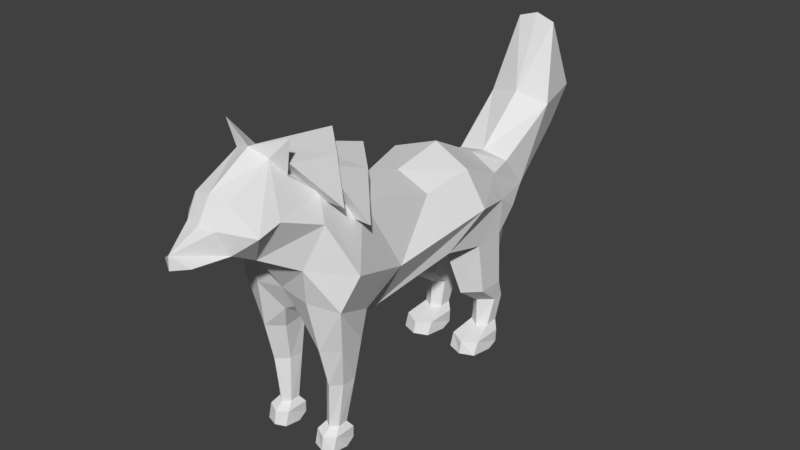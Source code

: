 # Source: WolfIdle.blend  (saved by Blender 2.77.0; exported with 4.5.12 LTS)
import bpy
from mathutils import Matrix  # noqa: F401  (used for matrix-valued properties, if any)

bpy.ops.wm.read_factory_settings(use_empty=True)
scene = bpy.context.scene
scene.name = 'Scene'

# ---- collections
col_collection_1 = bpy.data.collections.new('Collection 1'); scene.collection.children.link(col_collection_1)

# ---- materials (node trees are filled in below, after node groups)
mat_material_001 = bpy.data.materials.new('Material.001')
mat_material_001.alpha_threshold = 0.0
mat_material_001.use_transparent_shadow = False
mat_material_001.roughness = 0.5
mat_material_001.line_color = (0.0, 0.0, 0.0, 1.0)
mat_material = bpy.data.materials.new('Material')
mat_material.alpha_threshold = 0.0
mat_material.use_transparent_shadow = False
mat_material.roughness = 0.5
mat_material.line_color = (0.0, 0.0, 0.0, 1.0)

# ---- material node trees

# ---- world
world_world = bpy.data.worlds.new('World'); scene.world = world_world
world_world.color = (0.05088, 0.05088, 0.05088)
world_world.use_sun_shadow = False
world_world.sun_shadow_jitter_overblur = 0.0
world_world.cycles.sampling_method = 'MANUAL'

# ---- meshes
me_cube_001 = bpy.data.meshes.new('Cube.001')
me_cube_001.from_pydata([(-0.4557, 1.043, 1.137), (-0.3414, 1.308, 1.202), (-0.26, 1.832, 1.529), (-0.2935, 1.976, 1.817), (-0.2765, 1.746, 2.371), (-0.3793, 1.566, 1.779), (-0.3903, 0.8737, 1.446), (-0.3364, 1.101, 1.453), (-0.4876, 0.2104, 1.08), (-0.4523, 0.4396, 1.647), (-0.2932, -0.4167, 0.8379), (-0.5598, -1.005, 1.181), (-0.3915, -1.155, 1.49), (-0.4026, 0.05906, 1.576), (-0.4026, -0.6035, 1.777), (-0.3915, -0.9856, 1.966), (-0.5984, 0.471, 1.365), (-0.4999, -0.3372, 1.218), (-0.6403, -0.9027, 1.437), (-0.4844, 0.8573, 1.264), (-0.4926, -1.051, 1.804), (-0.4584, -0.6454, 1.012), (-0.3945, -1.213, 2.393), (-0.3174, -1.172, 2.121), (-0.2584, -1.261, 2.245), (-0.2584, -1.603, 2.077), (-0.2431, -1.693, 1.929), (-0.2376, -1.885, 1.764), (-0.2584, -1.408, 1.628), (-0.429, -1.353, 1.918), (-0.429, -1.529, 1.874), (-0.2836, -1.62, 1.754), (-0.4748, 0.5907, 0.9747), (-0.4748, 0.8464, 0.98), (-0.4481, 0.9528, 0.3888), (-0.4481, 0.8611, 0.3869), (-0.2615, 0.9851, 0.3888), (-0.2615, 0.8288, 0.3869), (-0.3611, 1.083, 0.9827), (-0.3548, 1.016, 0.3753), (-0.4316, 0.8063, 0.1658), (-0.3542, 0.9917, 0.1571), (-0.4316, 0.9092, 0.1674), (-0.2768, 0.9092, 0.1674), (-0.3542, 0.7605, 0.1535), (-0.2768, 0.8063, 0.1658), (-0.237, 0.5851, 0.007583), (-0.3525, 0.5469, 0.001017), (-0.237, 0.8716, 0.005992), (-0.2142, 0.7568, -0.001422), (-0.468, 0.8716, 0.005992), (-0.3525, 0.9539, 0.01072), (-0.468, 0.5851, 0.007583), (-0.4908, 0.7568, -0.001422), (-0.3525, 0.5688, 0.09509), (-0.2337, 0.6275, 0.1113), (-0.3525, 0.9788, 0.1036), (-0.4713, 0.6275, 0.1113), (-0.2337, 0.8717, 0.1113), (-0.4713, 0.8717, 0.1113), (-0.5042, -0.9405, 0.8296), (-0.5042, -0.7547, 0.8428), (-0.2576, -0.9405, 0.8296), (-0.2576, -0.7547, 0.8428), (-0.4539, -0.7716, 0.5236), (-0.4463, -0.8793, 0.5214), (-0.2867, -0.7716, 0.5236), (-0.2943, -0.8793, 0.5214), (-0.3932, -0.6913, 0.8535), (-0.3703, -0.7422, 0.5087), (-0.408, -0.894, 0.1671), (-0.3516, -0.7944, 0.1578), (-0.408, -0.8151, 0.1687), (-0.2953, -0.8151, 0.1687), (-0.3516, -0.9313, 0.1549), (-0.2953, -0.894, 0.1671), (-0.2669, -0.9849, 0.009564), (-0.3516, -1.013, 0.004748), (-0.2669, -0.7803, 0.02856), (-0.2502, -0.8646, 0.002841), (-0.4364, -0.7803, 0.02856), (-0.3516, -0.7657, 0.01175), (-0.4364, -0.9849, 0.009564), (-0.4531, -0.8646, 0.002841), (-0.3516, -0.9975, 0.1077), (-0.2645, -0.9545, 0.1196), (-0.3516, -0.7663, 0.1135), (-0.4388, -0.9545, 0.1196), (-0.2645, -0.781, 0.1195), (-0.4388, -0.781, 0.1195), (-0.3817, -0.9511, 0.5199), (-0.3771, -1.025, 0.8279), (-0.3443, -1.093, 1.212), (-0.1909, -1.001, 1.022), (-0.3453, 0.7707, 0.3855), (-0.2988, 0.4109, 0.973), (0.2099, 1.043, 1.137), (0.09564, 1.308, 1.202), (0.0142, 1.832, 1.529), (0.04765, 1.976, 1.817), (0.03065, 1.746, 2.371), (0.1335, 1.566, 1.779), (0.1444, 0.8737, 1.446), (0.09063, 1.101, 1.453), (-0.1229, 1.754, 2.419), (-0.1229, 2.038, 1.856), (-0.1229, 1.911, 1.517), (-0.1229, 1.295, 1.132), (-0.1229, 0.9538, 1.519), (-0.1229, 1.097, 1.485), (-0.1229, 1.51, 1.846), (0.2418, 0.2104, 1.08), (0.2065, 0.4396, 1.647), (0.04737, -0.4167, 0.8379), (0.314, -1.005, 1.181), (0.1457, -1.155, 1.49), (0.1568, 0.05906, 1.576), (0.1568, -0.6035, 1.777), (0.1457, -0.9856, 1.966), (0.3526, 0.471, 1.365), (0.2541, -0.3372, 1.218), (0.3945, -0.9027, 1.437), (0.2386, 0.8573, 1.264), (0.2468, -1.051, 1.804), (-0.1229, 0.5063, 1.753), (-0.1229, 0.07462, 1.676), (-0.1229, -0.6463, 1.895), (-0.1229, -1.082, 1.246), (-0.1229, -0.4396, 0.7716), (0.2126, -0.6454, 1.012), (-0.1229, -1.061, 2.122), (-0.1229, -1.317, 1.604), (-0.1229, 0.3165, 0.9454), (-0.1229, -1.107, 2.152), (0.1487, -1.213, 2.393), (-0.1229, -1.292, 2.298), (0.07163, -1.172, 2.121), (0.01262, -1.261, 2.245), (0.01262, -1.603, 2.077), (-0.00268, -1.693, 1.929), (-0.1229, -1.948, 1.838), (-0.008187, -1.885, 1.764), (0.01262, -1.408, 1.628), (0.1832, -1.353, 1.918), (0.1832, -1.529, 1.874), (0.03775, -1.62, 1.754), (-0.1229, -1.578, 1.672), (-0.1229, -1.953, 1.741), (-0.1229, -1.612, 2.109), (-0.1229, -1.713, 1.941), (0.229, 0.5907, 0.9747), (0.229, 0.8464, 0.98), (-0.1229, 0.5907, 0.9747), (-0.1229, 0.8464, 0.98), (0.2023, 0.9528, 0.3888), (0.2023, 0.8611, 0.3869), (0.01571, 0.9528, 0.3888), (0.01571, 0.8611, 0.3869), (0.1152, 1.083, 0.9827), (0.109, 1.016, 0.3753), (0.1858, 0.8058, 0.1767), (0.1084, 0.9912, 0.1649), (0.1858, 0.9086, 0.1788), (0.03102, 0.9086, 0.1788), (0.1084, 0.7599, 0.1601), (0.03102, 0.8058, 0.1767), (-0.008837, 0.5851, 0.007583), (0.1067, 0.5469, 0.001017), (-0.008837, 0.8716, 0.005992), (-0.03164, 0.7568, -0.001422), (0.2222, 0.8716, 0.005992), (0.1067, 0.9539, 0.01072), (0.2222, 0.5851, 0.007583), (0.245, 0.7568, -0.001422), (0.1067, 0.5688, 0.09509), (-0.01206, 0.6275, 0.1113), (0.1067, 0.9788, 0.1036), (0.2255, 0.6275, 0.1113), (-0.01206, 0.8717, 0.1113), (0.2255, 0.8717, 0.1113), (-0.1229, -0.672, 0.9731), (0.2583, -0.9405, 0.8296), (0.2583, -0.7547, 0.8428), (0.01175, -0.9405, 0.8296), (0.01175, -0.7547, 0.8428), (0.2081, -0.7716, 0.5236), (0.2005, -0.8793, 0.5214), (0.04086, -0.7716, 0.5236), (0.04851, -0.8793, 0.5214), (0.1474, -0.6913, 0.8535), (0.1245, -0.7422, 0.5087), (0.1622, -0.894, 0.1671), (0.1058, -0.7944, 0.1578), (0.1622, -0.8151, 0.1687), (0.04949, -0.8151, 0.1687), (0.1058, -0.9313, 0.1549), (0.04949, -0.894, 0.1671), (0.02108, -0.9849, 0.009564), (0.1058, -1.013, 0.004748), (0.02108, -0.7803, 0.02856), (0.004357, -0.8646, 0.002841), (0.1906, -0.7803, 0.02856), (0.1058, -0.7657, 0.01175), (0.1906, -0.9849, 0.009564), (0.2073, -0.8646, 0.002841), (0.1058, -0.9975, 0.1077), (0.01872, -0.9545, 0.1196), (0.1058, -0.7663, 0.1135), (0.193, -0.9545, 0.1196), (0.01872, -0.781, 0.1195), (0.193, -0.781, 0.1195), (0.1359, -0.9511, 0.5199), (0.1313, -1.025, 0.8279), (0.09853, -1.093, 1.212), (-0.05492, -1.001, 1.022), (0.09954, 0.7707, 0.3855), (0.05296, 0.4109, 0.973), (-0.01191, 0.8813, 0.5493), (0.2243, 0.6695, 0.5464), (0.1216, 0.9579, 0.5391), (0.2243, 0.8813, 0.5493), (-0.01191, 0.6695, 0.5464), (0.09861, 0.5548, 0.5449), (-0.2335, 0.8808, 0.552), (-0.4704, 0.6679, 0.5491), (-0.3675, 0.958, 0.5419), (-0.4704, 0.8808, 0.552), (-0.2335, 0.6679, 0.5491), (-0.3444, 0.5529, 0.5476), (0.3538, -0.7529, 1.717), (-0.09623, -0.7417, 1.718), (-0.09623, -0.9751, 2.24), (-0.3038, -0.7469, 1.717), (-0.09623, -0.3096, 2.019), (-0.5463, -0.7529, 1.717), (-0.317, -0.5177, 1.956), (-0.3315, -0.8735, 2.075), (0.06722, -0.7458, 1.718), (0.1098, -0.8945, 2.104), (0.1126, -0.5011, 1.952), (0.3235, -0.9555, 1.9), (-0.1265, -0.9447, 1.903), (-0.1265, -1.255, 2.293), (-0.3341, -0.9497, 1.902), (-0.1265, -0.5679, 2.202), (-0.5765, -0.9555, 1.9), (-0.3473, -0.7679, 2.131), (-0.3618, -1.13, 2.173), (0.03695, -0.9486, 1.902), (0.07952, -1.155, 2.194), (0.08232, -0.7509, 2.13)], [], [(7, 5, 1), (5, 2, 1), (3, 2, 5, 4), (4, 5, 110, 104), (5, 7, 109, 110), (7, 6, 108, 109), (2, 3, 105, 106), (1, 2, 106, 107), (3, 4, 104, 105), (9, 16, 13), (17, 13, 16), (17, 18, 14, 13), (10, 21, 11, 18, 17), (10, 17, 16, 8), (6, 19, 16, 9), (12, 20, 18, 11), (15, 14, 18, 20), (124, 108, 6, 9), (126, 125, 13, 14), (128, 180, 21, 10), (130, 126, 14, 15), (127, 131, 12, 92), (125, 124, 9, 13), (132, 128, 10, 8), (22, 135, 133), (22, 24, 135), (22, 23, 24), (22, 133, 23), (23, 133, 130, 15), (30, 31, 26, 25), (15, 29, 24, 23), (20, 29, 15), (140, 26, 31, 27), (24, 30, 25), (29, 30, 24), (146, 28, 131), (30, 29, 28), (29, 20, 28), (12, 28, 20), (140, 27, 147), (135, 133, 23, 24), (131, 28, 12), (149, 148, 25, 26), (26, 140, 149), (148, 135, 24, 25), (6, 7, 1, 19), (0, 19, 1), (1, 107, 0), (31, 146, 27), (147, 27, 146), (146, 31, 28), (31, 30, 28), (61, 21, 68), (225, 223, 36, 39), (34, 39, 41, 42), (132, 8, 32, 95, 152), (226, 225, 39, 34), (54, 57, 52, 47), (39, 36, 43, 41), (16, 19, 8), (59, 56, 51, 50), (52, 53, 47), (46, 47, 49), (49, 47, 53), (50, 51, 53), (48, 49, 51), (51, 49, 53), (55, 54, 47, 46), (40, 42, 59, 57), (56, 58, 48, 51), (43, 45, 55, 58), (59, 50, 53, 52, 57), (41, 43, 58, 56), (45, 44, 54, 55), (42, 41, 56, 59), (44, 40, 57, 54), (227, 228, 94, 37), (45, 37, 94, 44), (45, 43, 36, 37), (223, 227, 37, 36), (153, 152, 227, 223), (34, 42, 40, 35), (68, 63, 66, 69), (64, 69, 71, 72), (127, 92, 93), (61, 68, 69, 64), (84, 87, 82, 77), (69, 66, 73, 71), (11, 21, 61, 60), (89, 86, 81, 80), (82, 83, 77), (76, 77, 79), (79, 77, 83), (80, 81, 83), (78, 79, 81), (81, 79, 83), (85, 84, 77, 76), (70, 72, 89, 87), (86, 88, 78, 81), (58, 55, 46, 49, 48), (73, 75, 85, 88), (89, 80, 83, 82, 87), (71, 73, 88, 86), (75, 74, 84, 85), (72, 71, 86, 89), (74, 70, 87, 84), (62, 91, 90, 67), (75, 67, 90, 74), (75, 73, 66, 67), (63, 62, 67, 66), (64, 65, 60, 61), (64, 72, 70, 65), (0, 107, 153, 38, 33), (21, 180, 63, 68), (180, 127, 93, 63), (88, 85, 76, 79, 78), (74, 90, 65, 70), (91, 92, 11, 60), (90, 91, 60, 65), (93, 92, 91, 62), (92, 12, 11), (44, 94, 35, 40), (226, 224, 32, 33), (63, 93, 62), (0, 33, 32, 8, 19), (103, 97, 101), (101, 97, 98), (99, 100, 101, 98), (100, 104, 110, 101), (101, 110, 109, 103), (103, 109, 108, 102), (98, 106, 105, 99), (97, 107, 106, 98), (99, 105, 104, 100), (112, 116, 119), (120, 119, 116), (120, 116, 117, 121), (113, 120, 121, 114, 129), (113, 111, 119, 120), (102, 112, 119, 122), (115, 114, 121, 123), (118, 123, 121, 117), (124, 112, 102, 108), (126, 117, 116, 125), (128, 113, 129, 180), (130, 118, 117, 126), (127, 213, 115, 131), (125, 116, 112, 124), (132, 111, 113, 128), (134, 133, 135), (134, 135, 137), (134, 137, 136), (134, 136, 133), (136, 118, 130, 133), (144, 138, 139, 145), (118, 136, 137, 143), (123, 118, 143), (140, 141, 145, 139), (137, 138, 144), (143, 137, 144), (146, 131, 142), (144, 142, 143), (143, 142, 123), (115, 123, 142), (140, 147, 141), (135, 137, 136, 133), (131, 115, 142), (149, 139, 138, 148), (139, 149, 140), (148, 138, 137, 135), (102, 122, 97, 103), (96, 97, 122), (97, 96, 107), (145, 141, 146), (147, 146, 141), (146, 142, 145), (145, 142, 144), (182, 189, 129), (219, 159, 156, 217), (154, 162, 161, 159), (132, 152, 216, 150, 111), (220, 154, 159, 219), (174, 167, 172, 177), (159, 161, 163, 156), (119, 111, 122), (179, 170, 171, 176), (172, 167, 173), (166, 169, 167), (169, 173, 167), (170, 173, 171), (168, 171, 169), (171, 173, 169), (175, 166, 167, 174), (160, 177, 179, 162), (176, 171, 168, 178), (163, 178, 175, 165), (179, 177, 172, 173, 170), (161, 176, 178, 163), (165, 175, 174, 164), (162, 179, 176, 161), (164, 174, 177, 160), (221, 157, 215, 222), (165, 164, 215, 157), (165, 157, 156, 163), (217, 156, 157, 221), (153, 217, 221, 152), (154, 155, 160, 162), (189, 190, 187, 184), (185, 193, 192, 190), (127, 214, 213), (182, 185, 190, 189), (205, 198, 203, 208), (190, 192, 194, 187), (114, 181, 182, 129), (210, 201, 202, 207), (203, 198, 204), (197, 200, 198), (200, 204, 198), (201, 204, 202), (199, 202, 200), (202, 204, 200), (206, 197, 198, 205), (191, 208, 210, 193), (207, 202, 199, 209), (178, 168, 169, 166, 175), (194, 209, 206, 196), (210, 208, 203, 204, 201), (192, 207, 209, 194), (196, 206, 205, 195), (193, 210, 207, 192), (195, 205, 208, 191), (183, 188, 211, 212), (196, 195, 211, 188), (196, 188, 187, 194), (184, 187, 188, 183), (185, 182, 181, 186), (185, 186, 191, 193), (96, 151, 158, 153, 107), (129, 189, 184, 180), (180, 184, 214, 127), (209, 199, 200, 197, 206), (195, 191, 186, 211), (212, 181, 114, 213), (211, 186, 181, 212), (214, 183, 212, 213), (213, 114, 115), (164, 160, 155, 215), (220, 151, 150, 218), (184, 183, 214), (96, 122, 111, 150, 151), (152, 221, 222, 216), (151, 220, 219, 158), (158, 219, 217, 153), (228, 95, 32, 224), (154, 220, 218, 155), (215, 155, 218, 222), (34, 35, 224, 226), (94, 228, 224, 35), (152, 95, 228, 227), (33, 38, 225, 226), (38, 153, 223, 225), (222, 218, 150, 216), (231, 238, 239, 233), (231, 236, 232, 230), (229, 238, 237), (233, 239, 237, 230, 232, 235), (231, 233, 235, 236), (235, 232, 234), (236, 235, 234), (232, 236, 234), (237, 239, 229), (239, 238, 229), (237, 238, 231, 230), (242, 249, 250, 244), (242, 247, 243, 241), (240, 249, 248), (244, 250, 248, 241, 243, 246), (242, 244, 246, 247), (246, 243, 245), (247, 246, 245), (243, 247, 245), (248, 250, 240), (250, 249, 240), (248, 249, 242, 241)])
_ca = me_cube_001.color_attributes.new('Col', 'BYTE_COLOR', 'CORNER')
_ca.data.foreach_set('color', [0.0331, 0.0331, 0.0331, 1.0, 0.0331, 0.0331, 0.0331, 1.0, 0.0331, 0.0331, 0.0331, 1.0, 0.0331, 0.0331, 0.0331, 1.0, 0.0331, 0.0331, 0.0331, 1.0, 0.0331, 0.0331, 0.0331, 1.0, 1.0, 1.0, 1.0, 1.0, 1.0, 1.0, 1.0, 1.0, 1.0, 1.0, 1.0, 1.0, 1.0, 1.0, 1.0, 1.0, 1.0, 1.0, 1.0, 1.0, 1.0, 1.0, 1.0, 1.0, 1.0, 1.0, 1.0, 1.0, 1.0, 1.0, 1.0, 1.0, 0.0331, 0.0331, 0.0331, 1.0, 0.0331, 0.0331, 0.0331, 1.0, 0.0331, 0.0331, 0.0331, 1.0, 0.0331, 0.0331, 0.0331, 1.0, 0.0331, 0.0331, 0.0331, 1.0, 0.0331, 0.0331, 0.0331, 1.0, 0.0331, 0.0331, 0.0331, 1.0, 0.0331, 0.0331, 0.0331, 1.0, 1.0, 1.0, 1.0, 1.0, 1.0, 1.0, 1.0, 1.0, 1.0, 1.0, 1.0, 1.0, 1.0, 1.0, 1.0, 1.0, 0.0331, 0.0331, 0.0331, 1.0, 0.0331, 0.0331, 0.0331, 1.0, 0.0331, 0.0331, 0.0331, 1.0, 0.0331, 0.0331, 0.0331, 1.0, 1.0, 1.0, 1.0, 1.0, 1.0, 1.0, 1.0, 1.0, 1.0, 1.0, 1.0, 1.0, 1.0, 1.0, 1.0, 1.0, 0.0331, 0.0331, 0.0331, 1.0, 0.0331, 0.0331, 0.0331, 1.0, 0.0331, 0.0331, 0.0331, 1.0, 0.0331, 0.0331, 0.0331, 1.0, 0.0331, 0.0331, 0.0331, 1.0, 0.0331, 0.0331, 0.0331, 1.0, 0.0331, 0.0331, 0.0331, 1.0, 0.0331, 0.0331, 0.0331, 1.0, 0.0331, 0.0331, 0.0331, 1.0, 0.0331, 0.0331, 0.0331, 1.0, 0.0331, 0.0331, 0.0331, 1.0, 0.0331, 0.0331, 0.0331, 1.0, 0.0331, 0.0331, 0.0331, 1.0, 0.0331, 0.0331, 0.0331, 1.0, 0.0331, 0.0331, 0.0331, 1.0, 0.0331, 0.0331, 0.0331, 1.0, 0.0331, 0.0331, 0.0331, 1.0, 0.0331, 0.0331, 0.0331, 1.0, 0.0331, 0.0331, 0.0331, 1.0, 0.0331, 0.0331, 0.0331, 1.0, 0.0331, 0.0331, 0.0331, 1.0, 0.0331, 0.0331, 0.0331, 1.0, 0.0331, 0.0331, 0.0331, 1.0, 0.0331, 0.0331, 0.0331, 1.0, 0.0331, 0.0331, 0.0331, 1.0, 0.0331, 0.0331, 0.0331, 1.0, 0.0331, 0.0331, 0.0331, 1.0, 0.0331, 0.0331, 0.0331, 1.0, 0.0331, 0.0331, 0.0331, 1.0, 0.0331, 0.0331, 0.0331, 1.0, 0.0331, 0.0331, 0.0331, 1.0, 0.0331, 0.0331, 0.0331, 1.0, 0.0331, 0.0331, 0.0331, 1.0, 0.0331, 0.0331, 0.0331, 1.0, 0.0331, 0.0331, 0.0331, 1.0, 0.0331, 0.0331, 0.0331, 1.0, 0.0331, 0.0331, 0.0331, 1.0, 0.0331, 0.0331, 0.0331, 1.0, 0.0331, 0.0331, 0.0331, 1.0, 1.0, 1.0, 1.0, 1.0, 1.0, 1.0, 1.0, 1.0, 1.0, 1.0, 1.0, 1.0, 1.0, 1.0, 1.0, 1.0, 0.0331, 0.0331, 0.0331, 1.0, 0.0331, 0.0331, 0.0331, 1.0, 0.0331, 0.0331, 0.0331, 1.0, 0.0331, 0.0331, 0.0331, 1.0, 1.0, 1.0, 1.0, 1.0, 1.0, 1.0, 1.0, 1.0, 1.0, 1.0, 1.0, 1.0, 1.0, 1.0, 1.0, 1.0, 0.0331, 0.0331, 0.0331, 1.0, 0.0331, 0.0331, 0.0331, 1.0, 0.0331, 0.0331, 0.0331, 1.0, 0.0331, 0.0331, 0.0331, 1.0, 1.0, 1.0, 1.0, 1.0, 1.0, 1.0, 1.0, 1.0, 1.0, 1.0, 1.0, 1.0, 1.0, 1.0, 1.0, 1.0, 0.0331, 0.0331, 0.0331, 1.0, 0.0331, 0.0331, 0.0331, 1.0, 0.0331, 0.0331, 0.0331, 1.0, 1.0, 1.0, 1.0, 1.0, 1.0, 1.0, 1.0, 1.0, 1.0, 1.0, 1.0, 1.0, 1.0, 1.0, 1.0, 1.0, 1.0, 1.0, 1.0, 1.0, 1.0, 1.0, 1.0, 1.0, 0.0331, 0.0331, 0.0331, 1.0, 0.0331, 0.0331, 0.0331, 1.0, 0.0331, 0.0331, 0.0331, 1.0, 0.0331, 0.0331, 0.0331, 1.0, 0.0331, 0.0331, 0.0331, 1.0, 0.0331, 0.0331, 0.0331, 1.0, 0.0331, 0.0331, 0.0331, 1.0, 0.0331, 0.0331, 0.0331, 1.0, 0.0331, 0.0331, 0.0331, 1.0, 0.0331, 0.0331, 0.0331, 1.0, 0.0331, 0.0331, 0.0331, 1.0, 0.0331, 0.0331, 0.0331, 1.0, 0.0331, 0.0331, 0.0331, 1.0, 0.0331, 0.0331, 0.0331, 1.0, 0.0331, 0.0331, 0.0331, 1.0, 0.0331, 0.0331, 0.0331, 1.0, 0.0331, 0.0331, 0.0331, 1.0, 0.0331, 0.0331, 0.0331, 1.0, 0.0331, 0.0331, 0.0331, 1.0, 0.0331, 0.0331, 0.0331, 1.0, 0.0331, 0.0331, 0.0331, 1.0, 0.0331, 0.0331, 0.0331, 1.0, 0.0331, 0.0331, 0.0331, 1.0, 0.0331, 0.0331, 0.0331, 1.0, 0.0331, 0.0331, 0.0331, 1.0, 0.0331, 0.0331, 0.0331, 1.0, 0.0331, 0.0331, 0.0331, 1.0, 0.0331, 0.0331, 0.0331, 1.0, 1.0, 1.0, 1.0, 1.0, 1.0, 1.0, 1.0, 1.0, 1.0, 1.0, 1.0, 1.0, 0.0331, 0.0331, 0.0331, 1.0, 0.0331, 0.0331, 0.0331, 1.0, 0.0331, 0.0331, 0.0331, 1.0, 0.0331, 0.0331, 0.0331, 1.0, 0.0331, 0.0331, 0.0331, 1.0, 0.0331, 0.0331, 0.0331, 1.0, 0.0331, 0.0331, 0.0331, 1.0, 0.0331, 0.0331, 0.0331, 1.0, 0.0331, 0.0331, 0.0331, 1.0, 0.0331, 0.0331, 0.0331, 1.0, 0.0331, 0.0331, 0.0331, 1.0, 0.0331, 0.0331, 0.0331, 1.0, 0.0331, 0.0331, 0.0331, 1.0, 0.0331, 0.0331, 0.0331, 1.0, 0.0331, 0.0331, 0.0331, 1.0, 0.0331, 0.0331, 0.0331, 1.0, 1.0, 1.0, 1.0, 1.0, 1.0, 1.0, 1.0, 1.0, 1.0, 1.0, 1.0, 1.0, 0.0331, 0.0331, 0.0331, 1.0, 0.0331, 0.0331, 0.0331, 1.0, 0.0331, 0.0331, 0.0331, 1.0, 0.0331, 0.0331, 0.0331, 1.0, 0.0331, 0.0331, 0.0331, 1.0, 0.0331, 0.0331, 0.0331, 1.0, 0.0331, 0.0331, 0.0331, 1.0, 0.0331, 0.0331, 0.0331, 1.0, 0.0331, 0.0331, 0.0331, 1.0, 0.0331, 0.0331, 0.0331, 1.0, 0.0331, 0.0331, 0.0331, 1.0, 0.0331, 0.0331, 0.0331, 1.0, 0.0331, 0.0331, 0.0331, 1.0, 0.0331, 0.0331, 0.0331, 1.0, 0.0331, 0.0331, 0.0331, 1.0, 0.0331, 0.0331, 0.0331, 1.0, 0.0331, 0.0331, 0.0331, 1.0, 0.0331, 0.0331, 0.0331, 1.0, 0.0331, 0.0331, 0.0331, 1.0, 0.0331, 0.0331, 0.0331, 1.0, 0.0331, 0.0331, 0.0331, 1.0, 1.0, 1.0, 1.0, 1.0, 1.0, 1.0, 1.0, 1.0, 1.0, 1.0, 1.0, 1.0, 1.0, 1.0, 1.0, 1.0, 1.0, 1.0, 1.0, 1.0, 1.0, 1.0, 1.0, 1.0, 1.0, 1.0, 1.0, 1.0, 1.0, 1.0, 1.0, 1.0, 1.0, 1.0, 1.0, 1.0, 0.0331, 0.0331, 0.0331, 1.0, 0.0331, 0.0331, 0.0331, 1.0, 0.0331, 0.0331, 0.0331, 1.0, 1.0, 1.0, 1.0, 1.0, 1.0, 1.0, 1.0, 1.0, 1.0, 1.0, 1.0, 1.0, 1.0, 1.0, 1.0, 1.0, 1.0, 1.0, 1.0, 1.0, 1.0, 1.0, 1.0, 1.0, 1.0, 1.0, 1.0, 1.0, 1.0, 1.0, 1.0, 1.0, 1.0, 1.0, 1.0, 1.0, 1.0, 1.0, 1.0, 1.0, 1.0, 1.0, 1.0, 1.0, 1.0, 1.0, 1.0, 1.0, 1.0, 1.0, 1.0, 1.0, 1.0, 1.0, 1.0, 1.0, 1.0, 1.0, 1.0, 1.0, 1.0, 1.0, 1.0, 1.0, 1.0, 1.0, 1.0, 1.0, 1.0, 1.0, 1.0, 1.0, 1.0, 1.0, 1.0, 1.0, 1.0, 1.0, 1.0, 1.0, 0.0331, 0.0331, 0.0331, 1.0, 0.0331, 0.0331, 0.0331, 1.0, 0.0331, 0.0331, 0.0331, 1.0, 0.0331, 0.0331, 0.0331, 1.0, 1.0, 1.0, 1.0, 1.0, 1.0, 1.0, 1.0, 1.0, 1.0, 1.0, 1.0, 1.0, 1.0, 1.0, 1.0, 1.0, 0.0331, 0.0331, 0.0331, 1.0, 0.0331, 0.0331, 0.0331, 1.0, 0.0331, 0.0331, 0.0331, 1.0, 1.0, 1.0, 1.0, 1.0, 1.0, 1.0, 1.0, 1.0, 1.0, 1.0, 1.0, 1.0, 1.0, 1.0, 1.0, 1.0, 0.0331, 0.0331, 0.0331, 1.0, 0.0331, 0.0331, 0.0331, 1.0, 0.0331, 0.0331, 0.0331, 1.0, 0.0331, 0.0331, 0.0331, 1.0, 0.0331, 0.0331, 0.0331, 1.0, 0.0331, 0.0331, 0.0331, 1.0, 0.0331, 0.0331, 0.0331, 1.0, 0.0331, 0.0331, 0.0331, 1.0, 0.0331, 0.0331, 0.0331, 1.0, 0.0331, 0.0331, 0.0331, 1.0, 0.0331, 0.0331, 0.0331, 1.0, 0.0331, 0.0331, 0.0331, 1.0, 0.0331, 0.0331, 0.0331, 1.0, 0.0331, 0.0331, 0.0331, 1.0, 0.0331, 0.0331, 0.0331, 1.0, 0.0331, 0.0331, 0.0331, 1.0, 0.0331, 0.0331, 0.0331, 1.0, 0.0331, 0.0331, 0.0331, 1.0, 0.0331, 0.0331, 0.0331, 1.0, 0.0331, 0.0331, 0.0331, 1.0, 0.0331, 0.0331, 0.0331, 1.0, 0.0331, 0.0331, 0.0331, 1.0, 0.0331, 0.0331, 0.0331, 1.0, 0.0331, 0.0331, 0.0331, 1.0, 0.0331, 0.0331, 0.0331, 1.0, 0.0331, 0.0331, 0.0331, 1.0, 1.0, 1.0, 1.0, 1.0, 1.0, 1.0, 1.0, 1.0, 1.0, 1.0, 1.0, 1.0, 1.0, 1.0, 1.0, 1.0, 0.0331, 0.0331, 0.0331, 1.0, 0.0331, 0.0331, 0.0331, 1.0, 0.0331, 0.0331, 0.0331, 1.0, 0.0331, 0.0331, 0.0331, 1.0, 0.0331, 0.0331, 0.0331, 1.0, 0.0331, 0.0331, 0.0331, 1.0, 0.0331, 0.0331, 0.0331, 1.0, 0.0331, 0.0331, 0.0331, 1.0, 0.0331, 0.0331, 0.0331, 1.0, 1.0, 1.0, 1.0, 1.0, 1.0, 1.0, 1.0, 1.0, 1.0, 1.0, 1.0, 1.0, 1.0, 1.0, 1.0, 1.0, 0.0331, 0.0331, 0.0331, 1.0, 0.0331, 0.0331, 0.0331, 1.0, 0.0331, 0.0331, 0.0331, 1.0, 0.0331, 0.0331, 0.0331, 1.0, 1.0, 1.0, 1.0, 1.0, 1.0, 1.0, 1.0, 1.0, 1.0, 1.0, 1.0, 1.0, 1.0, 1.0, 1.0, 1.0, 0.0331, 0.0331, 0.0331, 1.0, 0.0331, 0.0331, 0.0331, 1.0, 0.0331, 0.0331, 0.0331, 1.0, 0.0331, 0.0331, 0.0331, 1.0, 0.0331, 0.0331, 0.0331, 1.0, 0.0331, 0.0331, 0.0331, 1.0, 0.0331, 0.0331, 0.0331, 1.0, 0.0331, 0.0331, 0.0331, 1.0, 0.0331, 0.0331, 0.0331, 1.0, 0.0331, 0.0331, 0.0331, 1.0, 0.0331, 0.0331, 0.0331, 1.0, 0.0331, 0.0331, 0.0331, 1.0, 0.0331, 0.0331, 0.0331, 1.0, 0.0331, 0.0331, 0.0331, 1.0, 0.0331, 0.0331, 0.0331, 1.0, 0.0331, 0.0331, 0.0331, 1.0, 0.0331, 0.0331, 0.0331, 1.0, 0.0331, 0.0331, 0.0331, 1.0, 0.0331, 0.0331, 0.0331, 1.0, 0.0331, 0.0331, 0.0331, 1.0, 0.0331, 0.0331, 0.0331, 1.0, 0.0331, 0.0331, 0.0331, 1.0, 0.0331, 0.0331, 0.0331, 1.0, 0.0331, 0.0331, 0.0331, 1.0, 0.0331, 0.0331, 0.0331, 1.0, 0.0331, 0.0331, 0.0331, 1.0, 0.0331, 0.0331, 0.0331, 1.0, 0.0331, 0.0331, 0.0331, 1.0, 1.0, 1.0, 1.0, 1.0, 1.0, 1.0, 1.0, 1.0, 1.0, 1.0, 1.0, 1.0, 1.0, 1.0, 1.0, 1.0, 1.0, 1.0, 1.0, 1.0, 1.0, 1.0, 1.0, 1.0, 1.0, 1.0, 1.0, 1.0, 1.0, 1.0, 1.0, 1.0, 1.0, 1.0, 1.0, 1.0, 1.0, 1.0, 1.0, 1.0, 1.0, 1.0, 1.0, 1.0, 1.0, 1.0, 1.0, 1.0, 1.0, 1.0, 1.0, 1.0, 1.0, 1.0, 1.0, 1.0, 1.0, 1.0, 1.0, 1.0, 0.0331, 0.0331, 0.0331, 1.0, 0.0331, 0.0331, 0.0331, 1.0, 0.0331, 0.0331, 0.0331, 1.0, 0.0331, 0.0331, 0.0331, 1.0, 1.0, 1.0, 1.0, 1.0, 1.0, 1.0, 1.0, 1.0, 1.0, 1.0, 1.0, 1.0, 1.0, 1.0, 1.0, 1.0, 0.0331, 0.0331, 0.0331, 1.0, 0.0331, 0.0331, 0.0331, 1.0, 0.0331, 0.0331, 0.0331, 1.0, 0.0331, 0.0331, 0.0331, 1.0, 0.0331, 0.0331, 0.0331, 1.0, 0.0331, 0.0331, 0.0331, 1.0, 0.0331, 0.0331, 0.0331, 1.0, 0.0331, 0.0331, 0.0331, 1.0, 0.0331, 0.0331, 0.0331, 1.0, 0.0331, 0.0331, 0.0331, 1.0, 0.0331, 0.0331, 0.0331, 1.0, 0.0331, 0.0331, 0.0331, 1.0, 0.0331, 0.0331, 0.0331, 1.0, 0.0331, 0.0331, 0.0331, 1.0, 0.0331, 0.0331, 0.0331, 1.0, 0.0331, 0.0331, 0.0331, 1.0, 0.0331, 0.0331, 0.0331, 1.0, 0.0331, 0.0331, 0.0331, 1.0, 0.0331, 0.0331, 0.0331, 1.0, 0.0331, 0.0331, 0.0331, 1.0, 0.0331, 0.0331, 0.0331, 1.0, 0.0331, 0.0331, 0.0331, 1.0, 0.0331, 0.0331, 0.0331, 1.0, 0.0331, 0.0331, 0.0331, 1.0, 0.0331, 0.0331, 0.0331, 1.0, 0.0331, 0.0331, 0.0331, 1.0, 0.0331, 0.0331, 0.0331, 1.0, 0.0331, 0.0331, 0.0331, 1.0, 0.0331, 0.0331, 0.0331, 1.0, 0.0331, 0.0331, 0.0331, 1.0, 0.0331, 0.0331, 0.0331, 1.0, 0.0331, 0.0331, 0.0331, 1.0, 0.0331, 0.0331, 0.0331, 1.0, 0.0331, 0.0331, 0.0331, 1.0, 0.0331, 0.0331, 0.0331, 1.0, 0.0331, 0.0331, 0.0331, 1.0, 0.0331, 0.0331, 0.0331, 1.0, 0.0331, 0.0331, 0.0331, 1.0, 0.0331, 0.0331, 0.0331, 1.0, 0.0331, 0.0331, 0.0331, 1.0, 0.0331, 0.0331, 0.0331, 1.0, 0.0331, 0.0331, 0.0331, 1.0, 0.0331, 0.0331, 0.0331, 1.0, 0.0331, 0.0331, 0.0331, 1.0, 0.0331, 0.0331, 0.0331, 1.0, 0.0331, 0.0331, 0.0331, 1.0, 0.0331, 0.0331, 0.0331, 1.0, 0.0331, 0.0331, 0.0331, 1.0, 0.0331, 0.0331, 0.0331, 1.0, 0.0331, 0.0331, 0.0331, 1.0, 0.0331, 0.0331, 0.0331, 1.0, 0.0331, 0.0331, 0.0331, 1.0, 0.0331, 0.0331, 0.0331, 1.0, 0.0331, 0.0331, 0.0331, 1.0, 0.0331, 0.0331, 0.0331, 1.0, 0.0331, 0.0331, 0.0331, 1.0, 0.0331, 0.0331, 0.0331, 1.0, 0.0331, 0.0331, 0.0331, 1.0, 0.0331, 0.0331, 0.0331, 1.0, 0.0331, 0.0331, 0.0331, 1.0, 0.0331, 0.0331, 0.0331, 1.0, 0.0331, 0.0331, 0.0331, 1.0, 0.0331, 0.0331, 0.0331, 1.0, 0.0331, 0.0331, 0.0331, 1.0, 0.0331, 0.0331, 0.0331, 1.0, 0.0331, 0.0331, 0.0331, 1.0, 0.0331, 0.0331, 0.0331, 1.0, 0.0331, 0.0331, 0.0331, 1.0, 0.0331, 0.0331, 0.0331, 1.0, 0.0331, 0.0331, 0.0331, 1.0, 0.0331, 0.0331, 0.0331, 1.0, 0.0331, 0.0331, 0.0331, 1.0, 0.0331, 0.0331, 0.0331, 1.0, 0.0331, 0.0331, 0.0331, 1.0, 0.0331, 0.0331, 0.0331, 1.0, 0.0331, 0.0331, 0.0331, 1.0, 0.0331, 0.0331, 0.0331, 1.0, 0.0331, 0.0331, 0.0331, 1.0, 0.0331, 0.0331, 0.0331, 1.0, 0.0331, 0.0331, 0.0331, 1.0, 0.0331, 0.0331, 0.0331, 1.0, 0.0331, 0.0331, 0.0331, 1.0, 0.0331, 0.0331, 0.0331, 1.0, 0.0331, 0.0331, 0.0331, 1.0, 0.0331, 0.0331, 0.0331, 1.0, 0.0331, 0.0331, 0.0331, 1.0, 0.0331, 0.0331, 0.0331, 1.0, 0.0331, 0.0331, 0.0331, 1.0, 0.0331, 0.0331, 0.0331, 1.0, 0.0331, 0.0331, 0.0331, 1.0, 0.0331, 0.0331, 0.0331, 1.0, 0.0331, 0.0331, 0.0331, 1.0, 1.0, 1.0, 1.0, 1.0, 1.0, 1.0, 1.0, 1.0, 1.0, 1.0, 1.0, 1.0, 1.0, 1.0, 1.0, 1.0, 1.0, 1.0, 1.0, 1.0, 1.0, 1.0, 1.0, 1.0, 1.0, 1.0, 1.0, 1.0, 1.0, 1.0, 1.0, 1.0, 1.0, 1.0, 1.0, 1.0, 1.0, 1.0, 1.0, 1.0, 1.0, 1.0, 1.0, 1.0, 1.0, 1.0, 1.0, 1.0, 1.0, 1.0, 1.0, 1.0, 0.0331, 0.0331, 0.0331, 1.0, 0.0331, 0.0331, 0.0331, 1.0, 0.0331, 0.0331, 0.0331, 1.0, 0.0331, 0.0331, 0.0331, 1.0, 0.0331, 0.0331, 0.0331, 1.0, 0.0331, 0.0331, 0.0331, 1.0, 0.0331, 0.0331, 0.0331, 1.0, 0.0331, 0.0331, 0.0331, 1.0, 0.0331, 0.0331, 0.0331, 1.0, 0.0331, 0.0331, 0.0331, 1.0, 0.0331, 0.0331, 0.0331, 1.0, 0.0331, 0.0331, 0.0331, 1.0, 0.0331, 0.0331, 0.0331, 1.0, 0.0331, 0.0331, 0.0331, 1.0, 0.0331, 0.0331, 0.0331, 1.0, 0.0331, 0.0331, 0.0331, 1.0, 0.0331, 0.0331, 0.0331, 1.0, 0.0331, 0.0331, 0.0331, 1.0, 0.0331, 0.0331, 0.0331, 1.0, 0.0331, 0.0331, 0.0331, 1.0, 0.0331, 0.0331, 0.0331, 1.0, 0.0331, 0.0331, 0.0331, 1.0, 0.0331, 0.0331, 0.0331, 1.0, 0.0331, 0.0331, 0.0331, 1.0, 0.0331, 0.0331, 0.0331, 1.0, 0.0331, 0.0331, 0.0331, 1.0, 0.0331, 0.0331, 0.0331, 1.0, 0.0331, 0.0331, 0.0331, 1.0, 0.0331, 0.0331, 0.0331, 1.0, 0.0331, 0.0331, 0.0331, 1.0, 0.0331, 0.0331, 0.0331, 1.0, 0.0331, 0.0331, 0.0331, 1.0, 0.0331, 0.0331, 0.0331, 1.0, 0.0331, 0.0331, 0.0331, 1.0, 0.0331, 0.0331, 0.0331, 1.0, 0.0331, 0.0331, 0.0331, 1.0, 0.0331, 0.0331, 0.0331, 1.0, 0.0331, 0.0331, 0.0331, 1.0, 0.0331, 0.0331, 0.0331, 1.0, 0.0331, 0.0331, 0.0331, 1.0, 0.0331, 0.0331, 0.0331, 1.0, 0.0331, 0.0331, 0.0331, 1.0, 0.0331, 0.0331, 0.0331, 1.0, 0.0331, 0.0331, 0.0331, 1.0, 0.0331, 0.0331, 0.0331, 1.0, 0.0331, 0.0331, 0.0331, 1.0, 1.0, 1.0, 1.0, 1.0, 1.0, 1.0, 1.0, 1.0, 1.0, 1.0, 1.0, 1.0, 1.0, 1.0, 1.0, 1.0, 1.0, 1.0, 1.0, 1.0, 1.0, 1.0, 1.0, 1.0, 1.0, 1.0, 1.0, 1.0, 1.0, 1.0, 1.0, 1.0, 0.0331, 0.0331, 0.0331, 1.0, 0.0331, 0.0331, 0.0331, 1.0, 0.0331, 0.0331, 0.0331, 1.0, 0.0331, 0.0331, 0.0331, 1.0, 0.0331, 0.0331, 0.0331, 1.0, 0.0331, 0.0331, 0.0331, 1.0, 0.0331, 0.0331, 0.0331, 1.0, 0.0331, 0.0331, 0.0331, 1.0, 1.0, 1.0, 1.0, 1.0, 1.0, 1.0, 1.0, 1.0, 1.0, 1.0, 1.0, 1.0, 1.0, 1.0, 1.0, 1.0, 0.0331, 0.0331, 0.0331, 1.0, 0.0331, 0.0331, 0.0331, 1.0, 0.0331, 0.0331, 0.0331, 1.0, 0.0331, 0.0331, 0.0331, 1.0, 1.0, 1.0, 1.0, 1.0, 1.0, 1.0, 1.0, 1.0, 1.0, 1.0, 1.0, 1.0, 1.0, 1.0, 1.0, 1.0, 0.0331, 0.0331, 0.0331, 1.0, 0.0331, 0.0331, 0.0331, 1.0, 0.0331, 0.0331, 0.0331, 1.0, 0.0331, 0.0331, 0.0331, 1.0, 0.0331, 0.0331, 0.0331, 1.0, 0.0331, 0.0331, 0.0331, 1.0, 0.0331, 0.0331, 0.0331, 1.0, 0.0331, 0.0331, 0.0331, 1.0, 0.0331, 0.0331, 0.0331, 1.0, 0.0331, 0.0331, 0.0331, 1.0, 0.0331, 0.0331, 0.0331, 1.0, 0.0331, 0.0331, 0.0331, 1.0, 0.0331, 0.0331, 0.0331, 1.0, 0.0331, 0.0331, 0.0331, 1.0, 0.0331, 0.0331, 0.0331, 1.0, 0.0331, 0.0331, 0.0331, 1.0, 0.0331, 0.0331, 0.0331, 1.0, 0.0331, 0.0331, 0.0331, 1.0, 0.0331, 0.0331, 0.0331, 1.0, 0.0331, 0.0331, 0.0331, 1.0, 0.0331, 0.0331, 0.0331, 1.0, 0.0331, 0.0331, 0.0331, 1.0, 0.0331, 0.0331, 0.0331, 1.0, 0.0331, 0.0331, 0.0331, 1.0, 0.0331, 0.0331, 0.0331, 1.0, 0.0331, 0.0331, 0.0331, 1.0, 0.0331, 0.0331, 0.0331, 1.0, 0.0331, 0.0331, 0.0331, 1.0, 0.0331, 0.0331, 0.0331, 1.0, 0.0331, 0.0331, 0.0331, 1.0, 0.0331, 0.0331, 0.0331, 1.0, 0.0331, 0.0331, 0.0331, 1.0, 0.0331, 0.0331, 0.0331, 1.0, 0.0331, 0.0331, 0.0331, 1.0, 0.0331, 0.0331, 0.0331, 1.0, 0.0331, 0.0331, 0.0331, 1.0, 0.0331, 0.0331, 0.0331, 1.0, 0.0331, 0.0331, 0.0331, 1.0, 0.0331, 0.0331, 0.0331, 1.0, 1.0, 1.0, 1.0, 1.0, 1.0, 1.0, 1.0, 1.0, 1.0, 1.0, 1.0, 1.0, 1.0, 1.0, 1.0, 1.0, 0.0331, 0.0331, 0.0331, 1.0, 0.0331, 0.0331, 0.0331, 1.0, 0.0331, 0.0331, 0.0331, 1.0, 0.0331, 0.0331, 0.0331, 1.0, 1.0, 1.0, 1.0, 1.0, 1.0, 1.0, 1.0, 1.0, 1.0, 1.0, 1.0, 1.0, 1.0, 1.0, 1.0, 1.0, 0.0331, 0.0331, 0.0331, 1.0, 0.0331, 0.0331, 0.0331, 1.0, 0.0331, 0.0331, 0.0331, 1.0, 0.0331, 0.0331, 0.0331, 1.0, 1.0, 1.0, 1.0, 1.0, 1.0, 1.0, 1.0, 1.0, 1.0, 1.0, 1.0, 1.0, 1.0, 1.0, 1.0, 1.0, 0.0331, 0.0331, 0.0331, 1.0, 0.0331, 0.0331, 0.0331, 1.0, 0.0331, 0.0331, 0.0331, 1.0, 1.0, 1.0, 1.0, 1.0, 1.0, 1.0, 1.0, 1.0, 1.0, 1.0, 1.0, 1.0, 1.0, 1.0, 1.0, 1.0, 1.0, 1.0, 1.0, 1.0, 1.0, 1.0, 1.0, 1.0, 0.0331, 0.0331, 0.0331, 1.0, 0.0331, 0.0331, 0.0331, 1.0, 0.0331, 0.0331, 0.0331, 1.0, 0.0331, 0.0331, 0.0331, 1.0, 0.0331, 0.0331, 0.0331, 1.0, 0.0331, 0.0331, 0.0331, 1.0, 0.0331, 0.0331, 0.0331, 1.0, 0.0331, 0.0331, 0.0331, 1.0, 0.0331, 0.0331, 0.0331, 1.0, 0.0331, 0.0331, 0.0331, 1.0, 0.0331, 0.0331, 0.0331, 1.0, 0.0331, 0.0331, 0.0331, 1.0, 0.0331, 0.0331, 0.0331, 1.0, 0.0331, 0.0331, 0.0331, 1.0, 0.0331, 0.0331, 0.0331, 1.0, 0.0331, 0.0331, 0.0331, 1.0, 0.0331, 0.0331, 0.0331, 1.0, 0.0331, 0.0331, 0.0331, 1.0, 0.0331, 0.0331, 0.0331, 1.0, 0.0331, 0.0331, 0.0331, 1.0, 0.0331, 0.0331, 0.0331, 1.0, 0.0331, 0.0331, 0.0331, 1.0, 0.0331, 0.0331, 0.0331, 1.0, 0.0331, 0.0331, 0.0331, 1.0, 0.0331, 0.0331, 0.0331, 1.0, 0.0331, 0.0331, 0.0331, 1.0, 0.0331, 0.0331, 0.0331, 1.0, 0.0331, 0.0331, 0.0331, 1.0, 1.0, 1.0, 1.0, 1.0, 1.0, 1.0, 1.0, 1.0, 1.0, 1.0, 1.0, 1.0, 0.0331, 0.0331, 0.0331, 1.0, 0.0331, 0.0331, 0.0331, 1.0, 0.0331, 0.0331, 0.0331, 1.0, 0.0331, 0.0331, 0.0331, 1.0, 0.0331, 0.0331, 0.0331, 1.0, 0.0331, 0.0331, 0.0331, 1.0, 0.0331, 0.0331, 0.0331, 1.0, 0.0331, 0.0331, 0.0331, 1.0, 0.0331, 0.0331, 0.0331, 1.0, 0.0331, 0.0331, 0.0331, 1.0, 0.0331, 0.0331, 0.0331, 1.0, 0.0331, 0.0331, 0.0331, 1.0, 0.0331, 0.0331, 0.0331, 1.0, 0.0331, 0.0331, 0.0331, 1.0, 0.0331, 0.0331, 0.0331, 1.0, 0.0331, 0.0331, 0.0331, 1.0, 1.0, 1.0, 1.0, 1.0, 1.0, 1.0, 1.0, 1.0, 1.0, 1.0, 1.0, 1.0, 0.0331, 0.0331, 0.0331, 1.0, 0.0331, 0.0331, 0.0331, 1.0, 0.0331, 0.0331, 0.0331, 1.0, 0.0331, 0.0331, 0.0331, 1.0, 0.0331, 0.0331, 0.0331, 1.0, 0.0331, 0.0331, 0.0331, 1.0, 0.0331, 0.0331, 0.0331, 1.0, 0.0331, 0.0331, 0.0331, 1.0, 0.0331, 0.0331, 0.0331, 1.0, 0.0331, 0.0331, 0.0331, 1.0, 0.0331, 0.0331, 0.0331, 1.0, 0.0331, 0.0331, 0.0331, 1.0, 0.0331, 0.0331, 0.0331, 1.0, 0.0331, 0.0331, 0.0331, 1.0, 0.0331, 0.0331, 0.0331, 1.0, 0.0331, 0.0331, 0.0331, 1.0, 0.0331, 0.0331, 0.0331, 1.0, 0.0331, 0.0331, 0.0331, 1.0, 0.0331, 0.0331, 0.0331, 1.0, 0.0331, 0.0331, 0.0331, 1.0, 0.0331, 0.0331, 0.0331, 1.0, 1.0, 1.0, 1.0, 1.0, 1.0, 1.0, 1.0, 1.0, 1.0, 1.0, 1.0, 1.0, 1.0, 1.0, 1.0, 1.0, 1.0, 1.0, 1.0, 1.0, 1.0, 1.0, 1.0, 1.0, 1.0, 1.0, 1.0, 1.0, 1.0, 1.0, 1.0, 1.0, 1.0, 1.0, 1.0, 1.0, 0.0331, 0.0331, 0.0331, 1.0, 0.0331, 0.0331, 0.0331, 1.0, 0.0331, 0.0331, 0.0331, 1.0, 1.0, 1.0, 1.0, 1.0, 1.0, 1.0, 1.0, 1.0, 1.0, 1.0, 1.0, 1.0, 1.0, 1.0, 1.0, 1.0, 1.0, 1.0, 1.0, 1.0, 1.0, 1.0, 1.0, 1.0, 1.0, 1.0, 1.0, 1.0, 1.0, 1.0, 1.0, 1.0, 1.0, 1.0, 1.0, 1.0, 1.0, 1.0, 1.0, 1.0, 1.0, 1.0, 1.0, 1.0, 1.0, 1.0, 1.0, 1.0, 1.0, 1.0, 1.0, 1.0, 1.0, 1.0, 1.0, 1.0, 1.0, 1.0, 1.0, 1.0, 1.0, 1.0, 1.0, 1.0, 1.0, 1.0, 1.0, 1.0, 1.0, 1.0, 1.0, 1.0, 1.0, 1.0, 1.0, 1.0, 1.0, 1.0, 1.0, 1.0, 0.0331, 0.0331, 0.0331, 1.0, 0.0331, 0.0331, 0.0331, 1.0, 0.0331, 0.0331, 0.0331, 1.0, 0.0331, 0.0331, 0.0331, 1.0, 1.0, 1.0, 1.0, 1.0, 1.0, 1.0, 1.0, 1.0, 1.0, 1.0, 1.0, 1.0, 1.0, 1.0, 1.0, 1.0, 0.0331, 0.0331, 0.0331, 1.0, 0.0331, 0.0331, 0.0331, 1.0, 0.0331, 0.0331, 0.0331, 1.0, 1.0, 1.0, 1.0, 1.0, 1.0, 1.0, 1.0, 1.0, 1.0, 1.0, 1.0, 1.0, 1.0, 1.0, 1.0, 1.0, 0.0331, 0.0331, 0.0331, 1.0, 0.0331, 0.0331, 0.0331, 1.0, 0.0331, 0.0331, 0.0331, 1.0, 0.0331, 0.0331, 0.0331, 1.0, 0.0331, 0.0331, 0.0331, 1.0, 0.0331, 0.0331, 0.0331, 1.0, 0.0331, 0.0331, 0.0331, 1.0, 0.0331, 0.0331, 0.0331, 1.0, 0.0331, 0.0331, 0.0331, 1.0, 0.0331, 0.0331, 0.0331, 1.0, 0.0331, 0.0331, 0.0331, 1.0, 0.0331, 0.0331, 0.0331, 1.0, 0.0331, 0.0331, 0.0331, 1.0, 0.0331, 0.0331, 0.0331, 1.0, 0.0331, 0.0331, 0.0331, 1.0, 0.0331, 0.0331, 0.0331, 1.0, 0.0331, 0.0331, 0.0331, 1.0, 0.0331, 0.0331, 0.0331, 1.0, 0.0331, 0.0331, 0.0331, 1.0, 0.0331, 0.0331, 0.0331, 1.0, 0.0331, 0.0331, 0.0331, 1.0, 0.0331, 0.0331, 0.0331, 1.0, 0.0331, 0.0331, 0.0331, 1.0, 0.0331, 0.0331, 0.0331, 1.0, 0.0331, 0.0331, 0.0331, 1.0, 0.0331, 0.0331, 0.0331, 1.0, 1.0, 1.0, 1.0, 1.0, 1.0, 1.0, 1.0, 1.0, 1.0, 1.0, 1.0, 1.0, 1.0, 1.0, 1.0, 1.0, 0.0331, 0.0331, 0.0331, 1.0, 0.0331, 0.0331, 0.0331, 1.0, 0.0331, 0.0331, 0.0331, 1.0, 0.0331, 0.0331, 0.0331, 1.0, 0.0331, 0.0331, 0.0331, 1.0, 0.0331, 0.0331, 0.0331, 1.0, 0.0331, 0.0331, 0.0331, 1.0, 0.0331, 0.0331, 0.0331, 1.0, 0.0331, 0.0331, 0.0331, 1.0, 1.0, 1.0, 1.0, 1.0, 1.0, 1.0, 1.0, 1.0, 1.0, 1.0, 1.0, 1.0, 1.0, 1.0, 1.0, 1.0, 0.0331, 0.0331, 0.0331, 1.0, 0.0331, 0.0331, 0.0331, 1.0, 0.0331, 0.0331, 0.0331, 1.0, 0.0331, 0.0331, 0.0331, 1.0, 1.0, 1.0, 1.0, 1.0, 1.0, 1.0, 1.0, 1.0, 1.0, 1.0, 1.0, 1.0, 1.0, 1.0, 1.0, 1.0, 0.0331, 0.0331, 0.0331, 1.0, 0.0331, 0.0331, 0.0331, 1.0, 0.0331, 0.0331, 0.0331, 1.0, 0.0331, 0.0331, 0.0331, 1.0, 0.0331, 0.0331, 0.0331, 1.0, 0.0331, 0.0331, 0.0331, 1.0, 0.0331, 0.0331, 0.0331, 1.0, 0.0331, 0.0331, 0.0331, 1.0, 0.0331, 0.0331, 0.0331, 1.0, 0.0331, 0.0331, 0.0331, 1.0, 0.0331, 0.0331, 0.0331, 1.0, 0.0331, 0.0331, 0.0331, 1.0, 0.0331, 0.0331, 0.0331, 1.0, 0.0331, 0.0331, 0.0331, 1.0, 0.0331, 0.0331, 0.0331, 1.0, 0.0331, 0.0331, 0.0331, 1.0, 0.0331, 0.0331, 0.0331, 1.0, 0.0331, 0.0331, 0.0331, 1.0, 0.0331, 0.0331, 0.0331, 1.0, 0.0331, 0.0331, 0.0331, 1.0, 0.0331, 0.0331, 0.0331, 1.0, 0.0331, 0.0331, 0.0331, 1.0, 0.0331, 0.0331, 0.0331, 1.0, 0.0331, 0.0331, 0.0331, 1.0, 0.0331, 0.0331, 0.0331, 1.0, 0.0331, 0.0331, 0.0331, 1.0, 0.0331, 0.0331, 0.0331, 1.0, 0.0331, 0.0331, 0.0331, 1.0, 1.0, 1.0, 1.0, 1.0, 1.0, 1.0, 1.0, 1.0, 1.0, 1.0, 1.0, 1.0, 1.0, 1.0, 1.0, 1.0, 1.0, 1.0, 1.0, 1.0, 1.0, 1.0, 1.0, 1.0, 1.0, 1.0, 1.0, 1.0, 1.0, 1.0, 1.0, 1.0, 1.0, 1.0, 1.0, 1.0, 1.0, 1.0, 1.0, 1.0, 1.0, 1.0, 1.0, 1.0, 1.0, 1.0, 1.0, 1.0, 1.0, 1.0, 1.0, 1.0, 1.0, 1.0, 1.0, 1.0, 1.0, 1.0, 1.0, 1.0, 0.0331, 0.0331, 0.0331, 1.0, 0.0331, 0.0331, 0.0331, 1.0, 0.0331, 0.0331, 0.0331, 1.0, 0.0331, 0.0331, 0.0331, 1.0, 1.0, 1.0, 1.0, 1.0, 1.0, 1.0, 1.0, 1.0, 1.0, 1.0, 1.0, 1.0, 1.0, 1.0, 1.0, 1.0, 0.0331, 0.0331, 0.0331, 1.0, 0.0331, 0.0331, 0.0331, 1.0, 0.0331, 0.0331, 0.0331, 1.0, 0.0331, 0.0331, 0.0331, 1.0, 0.0331, 0.0331, 0.0331, 1.0, 0.0331, 0.0331, 0.0331, 1.0, 0.0331, 0.0331, 0.0331, 1.0, 0.0331, 0.0331, 0.0331, 1.0, 0.0331, 0.0331, 0.0331, 1.0, 0.0331, 0.0331, 0.0331, 1.0, 0.0331, 0.0331, 0.0331, 1.0, 0.0331, 0.0331, 0.0331, 1.0, 0.0331, 0.0331, 0.0331, 1.0, 0.0331, 0.0331, 0.0331, 1.0, 0.0331, 0.0331, 0.0331, 1.0, 0.0331, 0.0331, 0.0331, 1.0, 0.0331, 0.0331, 0.0331, 1.0, 0.0331, 0.0331, 0.0331, 1.0, 0.0331, 0.0331, 0.0331, 1.0, 0.0331, 0.0331, 0.0331, 1.0, 0.0331, 0.0331, 0.0331, 1.0, 0.0331, 0.0331, 0.0331, 1.0, 0.0331, 0.0331, 0.0331, 1.0, 0.0331, 0.0331, 0.0331, 1.0, 0.0331, 0.0331, 0.0331, 1.0, 0.0331, 0.0331, 0.0331, 1.0, 0.0331, 0.0331, 0.0331, 1.0, 0.0331, 0.0331, 0.0331, 1.0, 0.0331, 0.0331, 0.0331, 1.0, 0.0331, 0.0331, 0.0331, 1.0, 0.0331, 0.0331, 0.0331, 1.0, 0.0331, 0.0331, 0.0331, 1.0, 0.0331, 0.0331, 0.0331, 1.0, 0.0331, 0.0331, 0.0331, 1.0, 0.0331, 0.0331, 0.0331, 1.0, 0.0331, 0.0331, 0.0331, 1.0, 0.0331, 0.0331, 0.0331, 1.0, 0.0331, 0.0331, 0.0331, 1.0, 0.0331, 0.0331, 0.0331, 1.0, 0.0331, 0.0331, 0.0331, 1.0, 0.0331, 0.0331, 0.0331, 1.0, 0.0331, 0.0331, 0.0331, 1.0, 0.0331, 0.0331, 0.0331, 1.0, 0.0331, 0.0331, 0.0331, 1.0, 0.0331, 0.0331, 0.0331, 1.0, 0.0331, 0.0331, 0.0331, 1.0, 0.0331, 0.0331, 0.0331, 1.0, 0.0331, 0.0331, 0.0331, 1.0, 0.0331, 0.0331, 0.0331, 1.0, 0.0331, 0.0331, 0.0331, 1.0, 0.0331, 0.0331, 0.0331, 1.0, 0.0331, 0.0331, 0.0331, 1.0, 0.0331, 0.0331, 0.0331, 1.0, 0.0331, 0.0331, 0.0331, 1.0, 0.0331, 0.0331, 0.0331, 1.0, 0.0331, 0.0331, 0.0331, 1.0, 0.0331, 0.0331, 0.0331, 1.0, 0.0331, 0.0331, 0.0331, 1.0, 0.0331, 0.0331, 0.0331, 1.0, 0.0331, 0.0331, 0.0331, 1.0, 0.0331, 0.0331, 0.0331, 1.0, 0.0331, 0.0331, 0.0331, 1.0, 0.0331, 0.0331, 0.0331, 1.0, 0.0331, 0.0331, 0.0331, 1.0, 0.0331, 0.0331, 0.0331, 1.0, 0.0331, 0.0331, 0.0331, 1.0, 0.0331, 0.0331, 0.0331, 1.0, 0.0331, 0.0331, 0.0331, 1.0, 0.0331, 0.0331, 0.0331, 1.0, 0.0331, 0.0331, 0.0331, 1.0, 0.0331, 0.0331, 0.0331, 1.0, 0.0331, 0.0331, 0.0331, 1.0, 0.0331, 0.0331, 0.0331, 1.0, 0.0331, 0.0331, 0.0331, 1.0, 0.0331, 0.0331, 0.0331, 1.0, 0.0331, 0.0331, 0.0331, 1.0, 0.0331, 0.0331, 0.0331, 1.0, 0.0331, 0.0331, 0.0331, 1.0, 0.0331, 0.0331, 0.0331, 1.0, 0.0331, 0.0331, 0.0331, 1.0, 0.0331, 0.0331, 0.0331, 1.0, 0.0331, 0.0331, 0.0331, 1.0, 0.0331, 0.0331, 0.0331, 1.0, 0.0331, 0.0331, 0.0331, 1.0, 0.0331, 0.0331, 0.0331, 1.0, 0.0331, 0.0331, 0.0331, 1.0, 0.0331, 0.0331, 0.0331, 1.0, 0.0331, 0.0331, 0.0331, 1.0, 0.0331, 0.0331, 0.0331, 1.0, 0.0331, 0.0331, 0.0331, 1.0, 0.0331, 0.0331, 0.0331, 1.0, 0.0331, 0.0331, 0.0331, 1.0, 1.0, 1.0, 1.0, 1.0, 1.0, 1.0, 1.0, 1.0, 1.0, 1.0, 1.0, 1.0, 1.0, 1.0, 1.0, 1.0, 1.0, 1.0, 1.0, 1.0, 1.0, 1.0, 1.0, 1.0, 1.0, 1.0, 1.0, 1.0, 1.0, 1.0, 1.0, 1.0, 1.0, 1.0, 1.0, 1.0, 1.0, 1.0, 1.0, 1.0, 1.0, 1.0, 1.0, 1.0, 1.0, 1.0, 1.0, 1.0, 1.0, 1.0, 1.0, 1.0, 0.0331, 0.0331, 0.0331, 1.0, 0.0331, 0.0331, 0.0331, 1.0, 0.0331, 0.0331, 0.0331, 1.0, 0.0331, 0.0331, 0.0331, 1.0, 0.0331, 0.0331, 0.0331, 1.0, 0.0331, 0.0331, 0.0331, 1.0, 0.0331, 0.0331, 0.0331, 1.0, 0.0331, 0.0331, 0.0331, 1.0, 0.0331, 0.0331, 0.0331, 1.0, 0.0331, 0.0331, 0.0331, 1.0, 0.0331, 0.0331, 0.0331, 1.0, 0.0331, 0.0331, 0.0331, 1.0, 0.0331, 0.0331, 0.0331, 1.0, 0.0331, 0.0331, 0.0331, 1.0, 0.0331, 0.0331, 0.0331, 1.0, 0.0331, 0.0331, 0.0331, 1.0, 0.0331, 0.0331, 0.0331, 1.0, 0.0331, 0.0331, 0.0331, 1.0, 0.0331, 0.0331, 0.0331, 1.0, 0.0331, 0.0331, 0.0331, 1.0, 0.0331, 0.0331, 0.0331, 1.0, 0.0331, 0.0331, 0.0331, 1.0, 0.0331, 0.0331, 0.0331, 1.0, 0.0331, 0.0331, 0.0331, 1.0, 0.0331, 0.0331, 0.0331, 1.0, 0.0331, 0.0331, 0.0331, 1.0, 0.0331, 0.0331, 0.0331, 1.0, 0.0331, 0.0331, 0.0331, 1.0, 0.0331, 0.0331, 0.0331, 1.0, 0.0331, 0.0331, 0.0331, 1.0, 0.0331, 0.0331, 0.0331, 1.0, 0.0331, 0.0331, 0.0331, 1.0, 0.0331, 0.0331, 0.0331, 1.0, 0.0331, 0.0331, 0.0331, 1.0, 0.0331, 0.0331, 0.0331, 1.0, 0.0331, 0.0331, 0.0331, 1.0, 0.0331, 0.0331, 0.0331, 1.0, 0.0331, 0.0331, 0.0331, 1.0, 0.0331, 0.0331, 0.0331, 1.0, 0.0331, 0.0331, 0.0331, 1.0, 0.0331, 0.0331, 0.0331, 1.0, 0.0331, 0.0331, 0.0331, 1.0, 0.0331, 0.0331, 0.0331, 1.0, 0.0331, 0.0331, 0.0331, 1.0, 1.0, 1.0, 1.0, 1.0, 1.0, 1.0, 1.0, 1.0, 1.0, 1.0, 1.0, 1.0, 1.0, 1.0, 1.0, 1.0, 1.0, 1.0, 1.0, 1.0, 1.0, 1.0, 1.0, 1.0, 1.0, 1.0, 1.0, 1.0, 1.0, 1.0, 1.0, 1.0, 0.0331, 0.0331, 0.0331, 1.0, 0.0331, 0.0331, 0.0331, 1.0, 0.0331, 0.0331, 0.0331, 1.0, 0.0331, 0.0331, 0.0331, 1.0, 0.0331, 0.0331, 0.0331, 1.0, 0.0331, 0.0331, 0.0331, 1.0, 0.0331, 0.0331, 0.0331, 1.0, 0.0331, 0.0331, 0.0331, 1.0, 0.0331, 0.0331, 0.0331, 1.0, 0.0331, 0.0331, 0.0331, 1.0, 0.0331, 0.0331, 0.0331, 1.0, 0.0331, 0.0331, 0.0331, 1.0, 0.0331, 0.0331, 0.0331, 1.0, 0.0331, 0.0331, 0.0331, 1.0, 0.0331, 0.0331, 0.0331, 1.0, 0.0331, 0.0331, 0.0331, 1.0, 0.0331, 0.0331, 0.0331, 1.0, 0.0331, 0.0331, 0.0331, 1.0, 0.0331, 0.0331, 0.0331, 1.0, 0.0331, 0.0331, 0.0331, 1.0, 0.0331, 0.0331, 0.0331, 1.0, 0.0331, 0.0331, 0.0331, 1.0, 0.0331, 0.0331, 0.0331, 1.0, 0.0331, 0.0331, 0.0331, 1.0, 1.0, 1.0, 1.0, 1.0, 1.0, 1.0, 1.0, 1.0, 1.0, 1.0, 1.0, 1.0, 1.0, 1.0, 1.0, 1.0, 1.0, 1.0, 1.0, 1.0, 1.0, 1.0, 1.0, 1.0, 1.0, 1.0, 1.0, 1.0, 1.0, 1.0, 1.0, 1.0, 0.0331, 0.0331, 0.0331, 1.0, 0.0331, 0.0331, 0.0331, 1.0, 0.0331, 0.0331, 0.0331, 1.0, 0.0331, 0.0331, 0.0331, 1.0, 1.0, 1.0, 1.0, 1.0, 1.0, 1.0, 1.0, 1.0, 1.0, 1.0, 1.0, 1.0, 1.0, 1.0, 1.0, 1.0, 1.0, 1.0, 1.0, 1.0, 1.0, 1.0, 1.0, 1.0, 1.0, 1.0, 1.0, 1.0, 1.0, 1.0, 1.0, 1.0, 1.0, 1.0, 1.0, 1.0, 1.0, 1.0, 1.0, 1.0, 1.0, 1.0, 1.0, 1.0, 1.0, 1.0, 1.0, 1.0, 1.0, 1.0, 1.0, 1.0, 1.0, 1.0, 1.0, 1.0, 1.0, 1.0, 1.0, 1.0, 1.0, 1.0, 1.0, 1.0, 1.0, 1.0, 1.0, 1.0, 1.0, 1.0, 1.0, 1.0, 1.0, 1.0, 1.0, 1.0, 1.0, 1.0, 1.0, 1.0, 1.0, 1.0, 1.0, 1.0, 1.0, 1.0, 1.0, 1.0, 1.0, 1.0, 1.0, 1.0, 1.0, 1.0, 1.0, 1.0, 1.0, 1.0, 1.0, 1.0, 1.0, 1.0, 1.0, 1.0, 1.0, 1.0, 1.0, 1.0, 1.0, 1.0, 1.0, 1.0, 1.0, 1.0, 1.0, 1.0, 1.0, 1.0, 1.0, 1.0, 1.0, 1.0, 1.0, 1.0, 1.0, 1.0, 1.0, 1.0, 1.0, 1.0, 1.0, 1.0, 1.0, 1.0, 1.0, 1.0, 1.0, 1.0, 1.0, 1.0, 1.0, 1.0, 1.0, 1.0, 1.0, 1.0, 1.0, 1.0, 1.0, 1.0, 1.0, 1.0, 1.0, 1.0, 1.0, 1.0, 1.0, 1.0, 1.0, 1.0, 1.0, 1.0, 1.0, 1.0, 1.0, 1.0, 1.0, 1.0, 1.0, 1.0, 1.0, 1.0, 1.0, 1.0, 1.0, 1.0, 1.0, 1.0, 1.0, 1.0, 1.0, 1.0, 1.0, 1.0, 1.0, 1.0, 1.0, 1.0, 1.0, 1.0, 1.0, 1.0, 1.0, 1.0, 1.0, 1.0, 1.0, 1.0, 1.0, 1.0, 1.0, 1.0, 1.0, 1.0, 1.0, 1.0, 1.0, 1.0, 1.0, 1.0, 1.0, 1.0, 1.0, 1.0, 1.0, 1.0, 1.0, 1.0, 1.0, 1.0, 1.0, 1.0, 1.0, 1.0, 1.0, 1.0, 1.0, 1.0, 1.0, 1.0, 1.0, 1.0, 1.0, 1.0, 1.0, 1.0, 1.0, 1.0, 1.0, 1.0, 1.0, 1.0, 1.0, 1.0, 1.0, 1.0, 1.0, 1.0, 1.0, 1.0, 1.0, 1.0, 1.0, 1.0, 1.0, 1.0, 1.0, 1.0, 1.0, 1.0, 1.0, 1.0, 1.0, 1.0, 1.0, 1.0, 1.0, 1.0, 1.0, 1.0, 1.0, 1.0, 1.0, 1.0, 1.0, 1.0, 1.0, 1.0, 1.0, 1.0, 1.0, 1.0, 1.0, 1.0, 1.0, 1.0, 1.0, 1.0, 1.0, 1.0, 1.0, 1.0, 1.0, 1.0, 1.0, 1.0, 1.0, 1.0, 1.0, 1.0, 1.0, 1.0, 1.0, 1.0, 1.0, 1.0, 1.0, 1.0, 1.0, 1.0, 1.0, 1.0, 1.0, 1.0, 1.0, 1.0, 1.0, 1.0, 1.0, 1.0])
me_cube_001.materials.append(mat_material_001)
me_cube_001.materials.append(mat_material)
me_cube_001.use_remesh_preserve_volume = False
me_cube_001.use_remesh_preserve_attributes = False
me_cube_001.use_mirror_vertex_groups = False
me_cube_001.use_paint_bone_selection = False
me_cube_001.use_paint_mask = True
me_cube_001.update()
arm_armature_003 = bpy.data.armatures.new('Armature.003')  # bones are not reproduced

# ---- objects
ob_armature = bpy.data.objects.new('Armature', arm_armature_003)
ob_fox = bpy.data.objects.new('Fox', me_cube_001)

# ---- transforms, parenting, visibility, modifiers, constraints
ob_armature.location = (0.0, 0.0, 1.192e-07)
ob_armature.show_in_front = True
ob_armature.lineart.crease_threshold = 0.0
ob_fox.parent = ob_armature
ob_fox.location = (0.0, 0.0, 0.0)
ob_fox.lineart.crease_threshold = 0.0
_vg = ob_fox.vertex_groups.new(name='Root')
for _i, _w in zip([0, 6, 7, 8, 9, 10, 13, 14, 16, 17, 19, 32, 33, 38, 95, 96, 102, 103, 108, 109, 111, 112, 113, 116, 117, 119, 120, 122, 124, 125, 128, 129, 132, 150, 151, 152, 153, 158, 216, 227, 228], [0.2286, 0.7761, 0.1432, 0.6287, 0.9398, 0.1349, 0.8938, 0.0457, 0.8775, 0.1904, 0.6792, 0.1334, 0.03624, 0.1426, 0.239, 0.2304, 0.774, 0.1426, 0.7425, 0.09356, 0.6238, 0.9401, 0.1327, 0.8967, 0.04205, 0.8753, 0.1812, 0.6686, 0.9548, 0.9574, 0.1214, 0.004402, 0.5791, 0.06186, 0.06195, 0.1832, 0.5906, 0.155, 0.2111, 0.006254, 0.009883]): _vg.add([_i], _w, 'REPLACE')
_vg = ob_fox.vertex_groups.new(name='BackRightLeg')
for _i, _w in zip([0, 1, 6, 8, 10, 16, 19, 32, 33, 34, 35, 36, 37, 38, 94, 95, 107, 111, 113, 128, 132, 152, 153, 158, 216, 221, 223, 224, 225, 226, 227, 228], [0.2826, 0.02379, 0.05146, 0.1921, 0.07325, 0.09674, 0.2049, 0.8122, 0.9133, 0.04219, 0.06721, 0.03757, 0.09634, 0.5673, 0.09981, 0.6522, 0.02453, 0.02376, 0.03434, 0.05248, 0.1881, 0.6205, 0.2022, 0.02816, 0.1247, 0.02705, 0.8184, 0.8393, 0.05892, 0.8048, 0.8254, 0.8699]): _vg.add([_i], _w, 'REPLACE')
_vg = ob_fox.vertex_groups.new(name='BackRightKnee')
for _i, _w in zip([34, 35, 36, 37, 38, 39, 40, 41, 42, 43, 44, 45, 48, 49, 50, 51, 53, 56, 57, 58, 59, 94, 223, 224, 225, 226, 227, 228], [0.9541, 0.8993, 0.9459, 0.8542, 0.05641, 1.0, 0.1749, 0.8841, 0.8936, 0.6903, 0.1011, 0.2847, 0.1889, 0.05939, 0.1319, 0.4482, 0.07791, 0.552, 0.002228, 0.2912, 0.1682, 0.846, 0.1548, 0.1299, 0.9379, 0.1911, 0.1232, 0.08087]): _vg.add([_i], _w, 'REPLACE')
_vg = ob_fox.vertex_groups.new(name='BackRightFoot')
for _i, _w in zip([35, 37, 40, 41, 42, 43, 44, 45, 46, 47, 48, 49, 50, 51, 52, 53, 54, 55, 56, 57, 58, 59, 94], [0.01387, 0.04187, 0.8209, 0.1157, 0.105, 0.3054, 0.8946, 0.7085, 0.9957, 0.9948, 0.8105, 0.94, 0.8678, 0.5517, 0.984, 0.9217, 1.009, 1.028, 0.4479, 0.9731, 0.7069, 0.831, 0.05033]): _vg.add([_i], _w, 'REPLACE')
_vg = ob_fox.vertex_groups.new(name='FrontRightLeg')
for _i, _w in zip([8, 10, 11, 12, 14, 17, 18, 20, 21, 28, 60, 61, 62, 63, 64, 66, 68, 90, 91, 92, 93, 113, 115, 127, 128, 131, 180, 213, 214], [0.05353, 0.2932, 0.8881, 0.1726, 0.04754, 0.1884, 0.6654, 0.1192, 0.8596, 0.01023, 0.936, 0.9399, 0.9206, 0.9084, 0.01023, 0.007308, 0.9359, 0.016, 0.9281, 0.7839, 0.8324, 0.1103, 0.01793, 0.5281, 0.1858, 0.02788, 0.3357, 0.1051, 0.1242]): _vg.add([_i], _w, 'REPLACE')
_vg = ob_fox.vertex_groups.new(name='FrontRightKnee')
for _i, _w in zip([60, 61, 62, 63, 64, 65, 66, 67, 68, 69, 70, 71, 72, 73, 74, 75, 76, 78, 79, 80, 81, 82, 83, 84, 85, 86, 87, 88, 89, 90, 91], [0.05356, 0.0392, 0.05558, 0.02127, 0.9693, 0.9749, 0.9699, 0.9757, 0.02592, 0.9845, 0.895, 0.9977, 0.9779, 0.9848, 0.8445, 0.8998, 0.06091, 0.5071, 0.1653, 0.5101, 0.5068, 0.05532, 0.229, 0.1857, 0.2717, 0.9538, 0.2832, 0.8749, 0.8876, 0.9639, 0.05445]): _vg.add([_i], _w, 'REPLACE')
_vg = ob_fox.vertex_groups.new(name='FrontRightFoot')
for _i, _w in zip([70, 74, 75, 76, 77, 78, 79, 80, 81, 82, 83, 84, 85, 86, 87, 88, 89], [0.1042, 0.1548, 0.09961, 0.9391, 0.9945, 0.4929, 0.8347, 0.4899, 0.4932, 0.9446, 0.7709, 0.8142, 0.7282, 0.04245, 0.7166, 0.125, 0.1123]): _vg.add([_i], _w, 'REPLACE')
_vg = ob_fox.vertex_groups.new(name='BackLeftLeg')
for _i, _w in zip([10, 95, 96, 97, 102, 107, 111, 113, 119, 122, 128, 132, 150, 151, 152, 153, 155, 156, 157, 158, 215, 216, 217, 218, 219, 220, 221, 222], [0.01764, 0.05478, 0.2638, 0.01687, 0.053, 0.01522, 0.1775, 0.06448, 0.09182, 0.2127, 0.03926, 0.1485, 0.9079, 0.8376, 0.1519, 0.1212, 0.002709, 0.05878, 0.0868, 0.5123, 0.06701, 0.6159, 0.7852, 0.7124, 0.06532, 0.06192, 0.8045, 0.8382]): _vg.add([_i], _w, 'REPLACE')
_vg = ob_fox.vertex_groups.new(name='BackLeftKnee')
for _i, _w in zip([151, 154, 155, 156, 157, 158, 159, 160, 161, 162, 163, 164, 165, 166, 168, 169, 170, 171, 173, 174, 175, 176, 177, 178, 179, 215, 217, 218, 219, 220, 221, 222], [0.05211, 1.025, 0.9713, 0.927, 0.887, 0.06641, 0.9791, 0.8225, 0.8767, 0.9579, 0.8113, 0.3218, 0.6711, 0.05019, 0.2235, 0.1265, 0.2029, 0.4492, 0.04627, 0.002906, 0.1147, 0.5812, 0.06664, 0.3602, 0.516, 0.9067, 0.1798, 0.2707, 0.9263, 0.9346, 0.1263, 0.1124]): _vg.add([_i], _w, 'REPLACE')
_vg = ob_fox.vertex_groups.new(name='BackLeftFoot')
for _i, _w in zip([160, 161, 162, 163, 164, 165, 166, 167, 168, 169, 170, 171, 172, 173, 174, 175, 176, 177, 178, 179], [0.1752, 0.1215, 0.03502, 0.1826, 0.6745, 0.3221, 0.9492, 0.9803, 0.7756, 0.8728, 0.797, 0.5507, 0.9762, 0.9518, 0.9732, 0.8839, 0.4183, 0.933, 0.6373, 0.4839]): _vg.add([_i], _w, 'REPLACE')
_vg = ob_fox.vertex_groups.new(name='FrontLeftLeg')
for _i, _w in zip([8, 10, 17, 21, 63, 92, 93, 111, 113, 114, 115, 117, 120, 121, 123, 127, 128, 129, 131, 180, 181, 182, 183, 184, 185, 186, 189, 211, 212, 213, 214], [0.00229, 0.1434, 0.007153, 0.007868, 0.03807, 0.05933, 0.09942, 0.06139, 0.3227, 0.8891, 0.1537, 0.04306, 0.1903, 0.6582, 0.1138, 0.2808, 0.2418, 0.8476, 0.003492, 0.5362, 0.9294, 0.9351, 0.9219, 0.9332, 0.0179, 0.01124, 0.9392, 0.02387, 0.9227, 0.736, 0.8075]): _vg.add([_i], _w, 'REPLACE')
_vg = ob_fox.vertex_groups.new(name='FrontLeftKnee')
for _i, _w in zip([181, 182, 183, 184, 185, 186, 187, 188, 189, 190, 191, 192, 193, 194, 195, 196, 197, 199, 200, 201, 202, 203, 204, 205, 206, 207, 208, 209, 210, 211, 212], [0.05857, 0.04559, 0.05474, 0.01232, 0.9653, 0.9673, 0.9758, 0.9788, 0.02472, 0.9857, 0.8888, 0.9985, 0.9781, 0.9818, 0.8371, 0.893, 0.05805, 0.5086, 0.2319, 0.5082, 0.5061, 0.06168, 0.161, 0.1992, 0.2917, 0.9607, 0.282, 0.8695, 0.8956, 0.9594, 0.05718]): _vg.add([_i], _w, 'REPLACE')
_vg = ob_fox.vertex_groups.new(name='FrontLeftFoot')
for _i, _w in zip([191, 195, 196, 197, 198, 199, 200, 201, 202, 203, 204, 205, 206, 207, 208, 209, 210], [0.1101, 0.1622, 0.1063, 0.9419, 0.9908, 0.4914, 0.7681, 0.4918, 0.4939, 0.9383, 0.839, 0.8006, 0.7081, 0.02848, 0.7177, 0.1304, 0.1043]): _vg.add([_i], _w, 'REPLACE')
_vg = ob_fox.vertex_groups.new(name='Chest')
for _i, _w in zip([8, 10, 11, 12, 13, 14, 15, 17, 18, 20, 21, 22, 23, 28, 29, 30, 92, 111, 113, 114, 115, 116, 117, 118, 120, 121, 123, 125, 126, 127, 128, 129, 130, 131, 132, 133, 134, 136, 142, 143, 144, 180, 213, 229, 230, 231, 232, 233, 234, 235, 236, 237, 238, 239], [0.06797, 0.3164, 0.05482, 0.3481, 0.07319, 0.8452, 0.252, 0.5567, 0.2283, 0.4351, 0.06783, 0.006642, 0.09736, 0.06447, 0.06577, 0.01125, 0.06617, 0.07227, 0.3228, 0.04819, 0.3522, 0.07209, 0.8514, 0.2516, 0.5727, 0.234, 0.4432, 0.01643, 0.8972, 0.06435, 0.3482, 0.08138, 0.1023, 0.07094, 0.01785, 0.06656, 0.006372, 0.09704, 0.06477, 0.0661, 0.01157, 0.06963, 0.0668, 0.8124, 0.8115, 0.3119, 0.8124, 0.557, 0.8125, 0.7551, 0.4062, 0.8125, 0.4379, 0.5638]): _vg.add([_i], _w, 'REPLACE')
_vg = ob_fox.vertex_groups.new(name='Head')
for _i, _w in zip([11, 12, 14, 15, 18, 20, 22, 23, 24, 25, 26, 27, 28, 29, 30, 31, 92, 93, 114, 115, 117, 118, 121, 123, 126, 127, 130, 131, 133, 134, 135, 136, 137, 138, 139, 140, 141, 142, 143, 144, 145, 146, 147, 148, 149, 213, 214, 229, 230, 231, 232, 233, 234, 235, 236, 237, 238, 239, 240, 242, 243, 244, 245, 246, 247, 249, 250], [0.01545, 0.4566, 0.05343, 0.7282, 0.07865, 0.4358, 0.9683, 0.895, 0.9854, 0.9921, 0.9872, 0.98, 0.8957, 0.9157, 0.9592, 0.9721, 0.08424, 0.004909, 0.01614, 0.457, 0.05159, 0.7304, 0.07555, 0.4308, 0.06736, 0.1215, 0.897, 0.8626, 0.9315, 0.9686, 0.9928, 0.8959, 0.9856, 0.9922, 0.9872, 0.9852, 0.98, 0.8961, 0.916, 0.9593, 0.9722, 0.9622, 0.9828, 0.9953, 0.9898, 0.08601, 0.00528, 0.5521, 0.5248, 0.5538, 0.5797, 0.6869, 0.6871, 0.6872, 0.6843, 0.1385, 0.6875, 0.5564, 0.8021, 0.5511, 0.8021, 0.414, 0.802, 0.8162, 0.9581, 0.9583, 0.9583]): _vg.add([_i], _w, 'REPLACE')
_vg = ob_fox.vertex_groups.new(name='TailBase')
for _i, _w in zip([0, 1, 2, 3, 5, 6, 7, 19, 33, 38, 96, 97, 98, 99, 101, 102, 103, 105, 106, 107, 108, 109, 110, 122, 124, 151, 153, 158], [0.4532, 0.8951, 0.4776, 0.06354, 0.09362, 0.1605, 0.7942, 0.1078, 0.01233, 0.2033, 0.4593, 0.896, 0.4777, 0.06345, 0.09344, 0.1609, 0.795, 0.03656, 0.4751, 0.8871, 0.2314, 0.8652, 0.04441, 0.1103, 0.001681, 0.03399, 0.04718, 0.2191]): _vg.add([_i], _w, 'REPLACE')
_vg = ob_fox.vertex_groups.new(name='TailEnd')
for _i, _w in zip([1, 2, 3, 4, 5, 7, 97, 98, 99, 100, 101, 103, 104, 105, 106, 109, 110], [0.0349, 0.5205, 0.9355, 0.993, 0.8986, 0.04389, 0.03472, 0.5204, 0.9356, 0.9931, 0.8989, 0.04363, 0.9962, 0.9563, 0.5248, 0.0238, 0.9482]): _vg.add([_i], _w, 'REPLACE')
_vg = ob_fox.vertex_groups.new(name='Bone.007')
_vg = ob_fox.vertex_groups.new(name='Femur2.L')
_vg = ob_fox.vertex_groups.new(name='Talon2.L')
_vg = ob_fox.vertex_groups.new(name='Pie2.L')
_vg = ob_fox.vertex_groups.new(name='Femur.L')
_vg = ob_fox.vertex_groups.new(name='Talon.L')
_vg = ob_fox.vertex_groups.new(name='Pie.L')
_vg = ob_fox.vertex_groups.new(name='Femur2.R')
_vg = ob_fox.vertex_groups.new(name='Talon2.R')
_vg = ob_fox.vertex_groups.new(name='Pie2.R')
_vg = ob_fox.vertex_groups.new(name='Femur.R')
_vg = ob_fox.vertex_groups.new(name='Talon.R')
_vg = ob_fox.vertex_groups.new(name='Pie.R')
_vg = ob_fox.vertex_groups.new(name='TailMiddle')
_vg = ob_fox.vertex_groups.new(name='TailStart')
_m = ob_fox.modifiers.new('Armature', 'ARMATURE')
_m.object = ob_armature

# ---- collection membership
col_collection_1.objects.link(ob_armature)
col_collection_1.objects.link(ob_fox)

# ---- scene / render settings (as saved in the file)
scene.frame_start = 0; scene.frame_end = 40; scene.frame_set(200)
scene.render.engine = 'BLENDER_EEVEE_NEXT'
scene.render.resolution_percentage = 50
scene.render.dither_intensity = 0.0
scene.render.film_transparent = True
scene.cycles.use_denoising = False
scene.cycles.samples = 128
scene.cycles.sampling_pattern = 'TABULATED_SOBOL'
scene.cycles.light_sampling_threshold = 0.0
scene.cycles.use_adaptive_sampling = False
scene.cycles.use_light_tree = False
scene.cycles.blur_glossy = 0.0
scene.cycles.sample_clamp_indirect = 0.0
scene.view_settings.view_transform = 'Standard'
bpy.context.view_layer.update()

# ---- added for rendering (the .blend has no active camera and no usable light): camera, sun
cam_auto = bpy.data.cameras.new('AutoCamera')
cam_auto.lens = 50.0
cam_auto.sensor_width = 36.0
cam_auto.clip_end = 1000.0
ob_auto_camera = bpy.data.objects.new('AutoCamera', cam_auto)
scene.collection.objects.link(ob_auto_camera)
ob_auto_camera.location = (4.41348, -5.34309, 4.85824)
ob_auto_camera.rotation_euler = (1.09748, -7.21219e-08, 0.694738)
scene.camera = ob_auto_camera
light_auto_sun = bpy.data.lights.new('AutoSun', 'SUN')
light_auto_sun.energy = 3.0
light_auto_sun.angle = 0.0523599
ob_auto_sun = bpy.data.objects.new('AutoSun', light_auto_sun)
scene.collection.objects.link(ob_auto_sun)
ob_auto_sun.rotation_euler = (0.872665, 0.174533, 0.523599)
bpy.context.view_layer.update()
